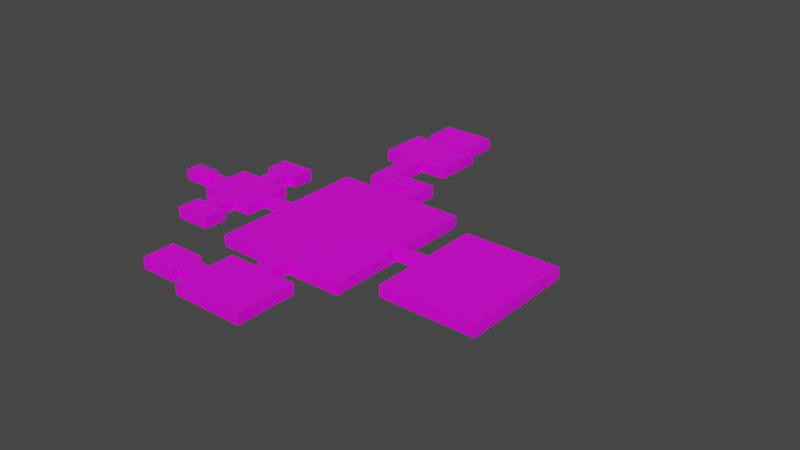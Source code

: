 # Source: map_1.blend  (saved by Blender 3.1.7; exported with 4.5.12 LTS)
import bpy
from mathutils import Matrix  # noqa: F401  (used for matrix-valued properties, if any)

bpy.ops.wm.read_factory_settings(use_empty=True)
scene = bpy.context.scene
scene.name = 'Scene'

# ---- collections
col_map = bpy.data.collections.new('map'); scene.collection.children.link(col_map)
col_collection_2 = bpy.data.collections.new('Collection 2'); scene.collection.children.link(col_collection_2)

# ---- images (referenced by path relative to the original .blend; pixels are not part of the script)
import os
ASSET_DIR = os.environ.get("B2B_ASSET_DIR", "")  # directory of the original .blend (textures are referenced by path, not embedded)
HERE = os.path.dirname(os.path.abspath(__file__))  # packed textures are extracted next to this script under _unpacked/

def load_image(name, relpath, width, height, colorspace="sRGB"):
    """Load a texture the original file referenced (path relative to the .blend, or extracted next to this script)."""
    p = next((c for c in (os.path.join(HERE, relpath), os.path.join(ASSET_DIR, relpath)) if relpath and os.path.exists(c)), "")
    if p:
        img = bpy.data.images.load(p, check_existing=True)
        img.name = name
    else:  # same state as the original file: an image datablock whose file is absent (Cycles renders it pink)
        img = bpy.data.images.new(name, width, height)
        img.source = "FILE"
        img.filepath = "//" + (relpath or name)
    img.colorspace_settings.name = colorspace
    return img
img_textures_murs_sol_png = load_image('textures_murs-sol.png', 'textures_murs-sol.png', 1024, 1024, 'sRGB')

# ---- materials (node trees are filled in below, after node groups)
mat_material = bpy.data.materials.new('Material')
mat_material.alpha_threshold = 0.0
mat_material.use_transparent_shadow = False
mat_material.line_color = (0.0, 0.0, 0.0, 1.0)

# ---- material node trees
mat_material.use_nodes = True; mat_material.node_tree.nodes.clear()
_N = mat_material.node_tree.nodes; _L = mat_material.node_tree.links
n0 = _N.new('ShaderNodeOutputMaterial'); n0.name = 'Material Output'; n0.location = (300, 300)
n1 = _N.new('ShaderNodeBsdfPrincipled'); n1.name = 'Principled BSDF'; n1.location = (10, 300)
n1.distribution = 'GGX'
n1.subsurface_method = 'RANDOM_WALK_SKIN'
n1.inputs[2].default_value = 0.4
n1.inputs[3].default_value = 1.45
n1.inputs[27].default_value = (0.0, 0.0, 0.0, 1.0)
n1.inputs[28].default_value = 1.0
n2 = _N.new('ShaderNodeTexImage'); n2.name = 'Image Texture'; n2.location = (-364, 118)
n2.image = img_textures_murs_sol_png
_L.new(n1.outputs[0], n0.inputs[0])
_L.new(n2.outputs[0], n1.inputs[0])
n0.is_active_output = True

# ---- world
world_world = bpy.data.worlds.new('World'); scene.world = world_world
world_world.use_nodes = True; world_world.node_tree.nodes.clear()
_N = world_world.node_tree.nodes; _L = world_world.node_tree.links
n0 = _N.new('ShaderNodeOutputWorld'); n0.name = 'World Output'; n0.location = (300, 300)
n1 = _N.new('ShaderNodeBackground'); n1.name = 'Background'; n1.location = (10, 300)
n1.inputs[0].default_value = (0.05088, 0.05088, 0.05088, 1.0)
_L.new(n1.outputs[0], n0.inputs[0])
n0.is_active_output = True
world_world.color = (0.05088, 0.05088, 0.05088)
world_world.use_sun_shadow = False
world_world.sun_shadow_jitter_overblur = 0.0

# ---- meshes
me_cube = bpy.data.meshes.new('Cube')
me_cube.from_pydata([(-25.03, 1.0, 1.354), (-25.03, -1.0, 1.354), (-27.68, 1.0, 1.354), (-27.68, 1.0, -1.354), (-27.68, -1.0, 1.354), (-27.68, -1.0, -1.354), (-27.68, -2.0, -1.354), (-27.68, -2.0, 1.354), (-25.03, -2.0, 1.354), (-25.03, -2.0, -1.354), (-25.03, 2.0, -1.354), (-27.68, 2.0, -1.354), (-25.03, 2.0, 1.354), (-27.68, 2.0, 1.354), (-8.453, 1.0, 1.354), (-8.453, 1.0, -1.354), (-8.453, -1.0, 1.354), (-8.453, -1.0, -1.354), (-8.453, -2.0, 1.354), (-8.453, -2.0, -1.354), (-8.453, 2.0, 1.354), (-8.453, 2.0, -1.354), (5.857, 1.0, 1.354), (5.857, 1.0, -1.354), (5.857, -1.0, 1.354), (5.857, -1.0, -1.354), (8.505, 1.0, 1.354), (8.505, 1.0, -1.354), (8.505, -1.0, 1.354), (8.505, -1.0, -1.354), (5.857, -6.0, 1.354), (5.857, -6.0, -1.354), (8.505, -6.0, 1.354), (8.505, -6.0, -1.354), (5.857, 6.0, 1.354), (5.857, 6.0, -1.354), (8.505, 6.0, 1.354), (8.505, 6.0, -1.354), (48.23, 1.0, 1.354), (48.23, 1.0, -1.354), (48.23, -1.0, 1.354), (48.23, -1.0, -1.354), (48.23, -6.0, 1.354), (48.23, -6.0, -1.354), (48.23, 6.0, 1.354), (48.23, 6.0, -1.354), (69.08, 1.0, 1.354), (69.08, 1.0, -1.354), (69.08, -1.0, 1.354), (69.08, -1.0, -1.354), (34.99, 6.0, -1.354), (21.75, 6.0, -1.354), (21.75, 1.0, -1.354), (34.99, 1.0, -1.354), (21.75, -6.0, 1.354), (34.99, -6.0, 1.354), (34.99, -6.0, -1.354), (21.75, -6.0, -1.354), (34.99, -1.0, -1.354), (21.75, -1.0, -1.354), (21.75, 6.0, 1.354), (34.99, 6.0, 1.354), (34.99, 1.0, 1.354), (21.75, 1.0, 1.354), (21.75, -1.0, 1.354), (34.99, -1.0, 1.354), (21.75, -11.0, 1.354), (34.99, -11.0, 1.354), (34.99, -11.0, -1.354), (21.75, -11.0, -1.354), (21.75, -11.67, 1.354), (34.99, -11.67, 1.354), (34.99, -11.67, -1.354), (21.75, -11.67, -1.354), (15.13, -11.0, 1.354), (15.13, -11.0, -1.354), (15.13, -11.67, 1.354), (15.13, -11.67, -1.354), (41.61, -11.0, 1.354), (41.61, -11.0, -1.354), (41.61, -11.67, 1.354), (41.61, -11.67, -1.354), (21.75, -16.67, 1.354), (34.99, -16.67, 1.354), (34.99, -16.67, -1.354), (21.75, -16.67, -1.354), (15.13, -16.67, 1.354), (15.13, -16.67, -1.354), (41.61, -16.67, 1.354), (41.61, -16.67, -1.354), (34.99, 11.0, -1.354), (21.75, 11.0, -1.354), (21.75, 11.0, 1.354), (34.99, 11.0, 1.354), (34.99, 11.67, -1.354), (21.75, 11.67, -1.354), (21.75, 11.67, 1.354), (34.99, 11.67, 1.354), (41.61, 11.0, -1.354), (41.61, 11.0, 1.354), (41.61, 11.67, -1.354), (41.61, 11.67, 1.354), (15.13, 11.0, -1.354), (15.13, 11.0, 1.354), (15.13, 11.67, -1.354), (15.13, 11.67, 1.354), (34.99, 16.67, -1.354), (21.75, 16.67, -1.354), (21.75, 16.67, 1.354), (34.99, 16.67, 1.354), (41.61, 16.67, -1.354), (41.61, 16.67, 1.354), (15.13, 16.67, -1.354), (15.13, 16.67, 1.354), (71.73, 1.0, 1.354), (71.73, 1.0, -1.354), (71.73, -1.0, 1.354), (71.73, -1.0, -1.354), (69.08, -19.33, 1.354), (69.08, -19.33, -1.354), (71.73, -19.33, 1.354), (71.73, -19.33, -1.354), (69.08, 19.33, 1.354), (69.08, 19.33, -1.354), (71.73, 19.33, 1.354), (71.73, 19.33, -1.354), (166.3, 1.0, 1.354), (166.3, 1.0, -1.354), (166.3, -1.0, 1.354), (166.3, -1.0, -1.354), (166.3, -19.33, 1.354), (166.3, -19.33, -1.354), (166.3, 19.33, 1.354), (166.3, 19.33, -1.354), (186.2, 1.0, 1.354), (186.2, 1.0, -1.354), (186.2, -1.0, 1.354), (186.2, -1.0, -1.354), (152.8, 19.33, 1.354), (139.3, 19.33, 1.354), (125.8, 19.33, 1.354), (112.3, 19.33, 1.354), (98.75, 19.33, 1.354), (85.24, 19.33, 1.354), (85.24, 19.33, -1.354), (98.75, 19.33, -1.354), (112.3, 19.33, -1.354), (125.8, 19.33, -1.354), (139.3, 19.33, -1.354), (152.8, 19.33, -1.354), (85.24, -1.0, 1.354), (98.75, -1.0, 1.354), (112.3, -1.0, 1.354), (125.8, -1.0, 1.354), (139.3, -1.0, 1.354), (152.8, -1.0, 1.354), (152.8, -19.33, 1.354), (139.3, -19.33, 1.354), (125.8, -19.33, 1.354), (112.3, -19.33, 1.354), (98.75, -19.33, 1.354), (85.24, -19.33, 1.354), (85.24, 1.0, 1.354), (98.75, 1.0, 1.354), (112.3, 1.0, 1.354), (125.8, 1.0, 1.354), (139.3, 1.0, 1.354), (152.8, 1.0, 1.354), (85.24, 1.0, -1.354), (98.75, 1.0, -1.354), (112.3, 1.0, -1.354), (125.8, 1.0, -1.354), (139.3, 1.0, -1.354), (152.8, 1.0, -1.354), (152.8, -19.33, -1.354), (139.3, -19.33, -1.354), (125.8, -19.33, -1.354), (112.3, -19.33, -1.354), (98.75, -19.33, -1.354), (85.24, -19.33, -1.354), (85.24, -1.0, -1.354), (98.75, -1.0, -1.354), (112.3, -1.0, -1.354), (125.8, -1.0, -1.354), (139.3, -1.0, -1.354), (152.8, -1.0, -1.354), (125.8, -24.33, 1.354), (112.3, -24.33, 1.354), (125.8, -24.33, -1.354), (112.3, -24.33, -1.354), (125.8, -26.0, 1.354), (112.3, -26.0, 1.354), (125.8, -26.0, -1.354), (112.3, -26.0, -1.354), (92.4, -24.33, 1.354), (92.4, -24.33, -1.354), (92.4, -26.0, 1.354), (92.4, -26.0, -1.354), (145.6, -24.33, 1.354), (145.6, -24.33, -1.354), (145.6, -26.0, 1.354), (145.6, -26.0, -1.354), (125.8, -39.33, 1.354), (112.3, -39.33, 1.354), (125.8, -39.33, -1.354), (112.3, -39.33, -1.354), (92.4, -39.33, 1.354), (92.4, -39.33, -1.354), (145.6, -39.33, 1.354), (145.6, -39.33, -1.354), (112.3, -34.89, -1.354), (112.3, -30.44, -1.354), (92.4, -30.44, -1.354), (92.4, -34.89, -1.354), (125.8, -30.44, -1.354), (125.8, -34.89, -1.354), (145.6, -34.89, -1.354), (145.6, -30.44, -1.354), (145.6, -34.89, 1.354), (145.6, -30.44, 1.354), (112.3, -30.44, 1.354), (112.3, -34.89, 1.354), (92.4, -34.89, 1.354), (92.4, -30.44, 1.354), (125.8, -34.89, 1.354), (125.8, -30.44, 1.354), (79.16, -30.44, -1.354), (79.16, -34.89, -1.354), (79.16, -34.89, 1.354), (79.16, -30.44, 1.354), (72.54, -30.44, -1.354), (72.54, -34.89, -1.354), (72.54, -34.89, 1.354), (72.54, -30.44, 1.354), (79.16, -36.56, 1.354), (79.16, -36.56, -1.354), (72.54, -36.56, 1.354), (72.54, -36.56, -1.354), (79.16, -28.78, 1.354), (79.16, -28.78, -1.354), (72.54, -28.78, 1.354), (72.54, -28.78, -1.354), (52.67, -30.44, -1.354), (52.67, -34.89, -1.354), (52.67, -34.89, 1.354), (52.67, -30.44, 1.354), (52.67, -36.56, 1.354), (52.67, -36.56, -1.354), (52.67, -28.78, 1.354), (52.67, -28.78, -1.354), (192.8, 1.0, 1.354), (192.8, 1.0, -1.354), (192.8, -1.0, 1.354), (192.8, -1.0, -1.354), (186.2, -14.33, 1.354), (186.2, -14.33, -1.354), (192.8, -14.33, 1.354), (192.8, -14.33, -1.354), (186.2, 14.33, 1.354), (186.2, 14.33, -1.354), (192.8, 14.33, 1.354), (192.8, 14.33, -1.354), (256.1, 1.0, 1.354), (256.1, 1.0, -1.354), (256.1, -1.0, 1.354), (256.1, -1.0, -1.354), (256.1, -14.33, 1.354), (256.1, -14.33, -1.354), (256.1, 14.33, 1.354), (256.1, 14.33, -1.354), (125.8, 23.56, 1.354), (112.3, 23.56, 1.354), (112.3, 23.56, -1.354), (125.8, 23.56, -1.354), (125.8, 28.26, 1.354), (112.3, 28.26, 1.354), (112.3, 28.26, -1.354), (125.8, 28.26, -1.354), (93.64, 23.56, -1.354), (93.64, 23.56, 1.354), (93.64, 28.26, -1.354), (93.64, 28.26, 1.354), (80.66, 23.56, -1.354), (80.66, 23.56, 1.354), (80.66, 28.26, -1.354), (80.66, 28.26, 1.354), (93.64, 37.54, -1.354), (93.64, 37.54, 1.354), (80.66, 37.54, -1.354), (80.66, 37.54, 1.354), (93.64, 39.2, -1.354), (93.64, 39.2, 1.354), (80.66, 39.2, -1.354), (80.66, 39.2, 1.354), (113.5, 37.54, -1.354), (113.5, 37.54, 1.354), (113.5, 39.2, -1.354), (113.5, 39.2, 1.354), (60.8, 37.54, -1.354), (60.8, 37.54, 1.354), (60.8, 39.2, -1.354), (60.8, 39.2, 1.354), (93.64, 49.37, -1.354), (93.64, 49.37, 1.354), (80.66, 49.37, -1.354), (80.66, 49.37, 1.354), (113.5, 49.37, -1.354), (113.5, 49.37, 1.354), (60.8, 49.37, -1.354), (60.8, 49.37, 1.354), (93.64, 51.61, -1.354), (93.64, 51.61, 1.354), (80.66, 51.61, -1.354), (80.66, 51.61, 1.354), (93.64, 53.28, -1.354), (93.64, 53.28, 1.354), (80.66, 53.28, -1.354), (80.66, 53.28, 1.354), (106.9, 51.61, -1.354), (106.9, 51.61, 1.354), (106.9, 53.28, -1.354), (106.9, 53.28, 1.354), (67.42, 51.61, -1.354), (67.42, 51.61, 1.354), (67.42, 53.28, -1.354), (67.42, 53.28, 1.354), (93.64, 59.57, -1.354), (93.64, 59.57, 1.354), (80.66, 59.57, -1.354), (80.66, 59.57, 1.354), (106.9, 59.57, -1.354), (106.9, 59.57, 1.354), (67.42, 59.57, -1.354), (67.42, 59.57, 1.354), (307.8, -0.3333, -1.343), (307.8, -0.3333, -0.6759), (307.8, 0.3333, -1.343), (307.8, 0.3333, -0.6759), (309.8, -0.3333, -1.343), (309.8, -0.3333, -0.6759), (309.8, 0.3333, -1.343), (309.8, 0.3333, -0.6759), (-25.03, 1.0, -1.354), (-25.03, -1.0, -1.354), (-27.68, 1.0, -1.354), (-27.68, -1.0, -1.354), (-27.68, -2.0, -1.354), (-25.03, -2.0, -1.354), (-25.03, 2.0, -1.354), (-27.68, 2.0, -1.354), (-8.453, 1.0, -1.354), (-8.453, -1.0, -1.354), (-8.453, -2.0, -1.354), (-8.453, 2.0, -1.354)], [], [(0, 1, 4, 2), (5, 4, 7, 6), (5, 3, 2, 4), (0, 12, 20, 14), (2, 3, 11, 13), (9, 6, 7, 8), (4, 1, 8, 7), (11, 10, 12, 13), (0, 2, 13, 12), (1, 0, 14, 16), (16, 14, 22, 24), (16, 17, 19, 18), (15, 14, 20, 21), (12, 10, 21, 20), (8, 1, 16, 18), (9, 8, 18, 19), (24, 22, 26, 28), (14, 15, 23, 22), (15, 17, 25, 23), (17, 16, 24, 25), (58, 56, 43, 41), (23, 27, 37, 35), (23, 25, 29, 27), (24, 28, 32, 30), (31, 30, 32, 33), (56, 55, 42, 43), (25, 24, 30, 31), (29, 25, 31, 33), (34, 35, 37, 36), (26, 22, 34, 36), (50, 53, 39, 45), (22, 23, 35, 34), (39, 41, 49, 47), (40, 41, 43, 42), (39, 38, 44, 45), (53, 58, 41, 39), (62, 61, 44, 38), (55, 65, 40, 42), (61, 50, 45, 44), (65, 62, 38, 40), (48, 46, 114, 116), (41, 40, 48, 49), (40, 38, 46, 48), (38, 39, 47, 46), (28, 26, 63, 64), (64, 63, 62, 65), (36, 37, 51, 60), (60, 51, 91, 92), (32, 28, 64, 54), (54, 64, 65, 55), (26, 36, 60, 63), (63, 60, 61, 62), (27, 29, 59, 52), (52, 59, 58, 53), (37, 27, 52, 51), (51, 52, 53, 50), (33, 32, 54, 57), (56, 57, 69, 68), (29, 33, 57, 59), (59, 57, 56, 58), (66, 67, 71, 70), (55, 56, 68, 67), (54, 55, 67, 66), (57, 54, 66, 69), (81, 72, 84, 89), (67, 68, 79, 78), (68, 69, 73, 72), (76, 70, 82, 86), (75, 74, 76, 77), (73, 69, 75, 77), (69, 66, 74, 75), (66, 70, 76, 74), (78, 79, 81, 80), (68, 72, 81, 79), (71, 67, 78, 80), (80, 81, 89, 88), (85, 82, 83, 84), (82, 85, 87, 86), (84, 83, 88, 89), (70, 71, 83, 82), (77, 76, 86, 87), (71, 80, 88, 83), (72, 73, 85, 84), (73, 77, 87, 85), (92, 91, 102, 103), (51, 50, 90, 91), (50, 61, 93, 90), (61, 60, 92, 93), (95, 94, 106, 107), (91, 90, 94, 95), (96, 105, 113, 108), (93, 92, 96, 97), (98, 99, 101, 100), (90, 93, 99, 98), (94, 90, 98, 100), (93, 97, 101, 99), (103, 102, 104, 105), (96, 92, 103, 105), (91, 95, 104, 102), (101, 97, 109, 111), (108, 107, 106, 109), (109, 106, 110, 111), (107, 108, 113, 112), (100, 101, 111, 110), (104, 95, 107, 112), (97, 96, 108, 109), (94, 100, 110, 106), (105, 104, 112, 113), (155, 167, 126, 128), (47, 115, 125, 123), (47, 49, 117, 115), (156, 155, 128, 130), (119, 118, 120, 121), (49, 48, 118, 119), (117, 49, 119, 121), (48, 116, 120, 118), (122, 123, 125, 124), (114, 46, 122, 124), (138, 149, 133, 132), (46, 47, 123, 122), (127, 129, 137, 135), (128, 129, 131, 130), (127, 126, 132, 133), (149, 173, 127, 133), (174, 156, 130, 131), (173, 185, 129, 127), (167, 138, 132, 126), (185, 174, 131, 129), (135, 137, 253, 251), (129, 128, 136, 137), (128, 126, 134, 136), (126, 127, 135, 134), (117, 121, 179, 180), (180, 179, 178, 181), (181, 178, 177, 182), (182, 177, 176, 183), (183, 176, 175, 184), (184, 175, 174, 185), (114, 124, 143, 162), (162, 143, 142, 163), (163, 142, 141, 164), (164, 141, 140, 165), (165, 140, 139, 166), (166, 139, 138, 167), (115, 117, 180, 168), (168, 180, 181, 169), (169, 181, 182, 170), (170, 182, 183, 171), (171, 183, 184, 172), (172, 184, 185, 173), (121, 120, 161, 179), (179, 161, 160, 178), (178, 160, 159, 177), (158, 176, 188, 186), (176, 158, 157, 175), (175, 157, 156, 174), (125, 115, 168, 144), (144, 168, 169, 145), (145, 169, 170, 146), (146, 170, 171, 147), (147, 171, 172, 148), (148, 172, 173, 149), (124, 125, 144, 143), (143, 144, 145, 142), (142, 145, 146, 141), (146, 147, 273, 272), (140, 147, 148, 139), (139, 148, 149, 138), (120, 116, 150, 161), (161, 150, 151, 160), (160, 151, 152, 159), (159, 152, 153, 158), (158, 153, 154, 157), (157, 154, 155, 156), (116, 114, 162, 150), (150, 162, 163, 151), (151, 163, 164, 152), (152, 164, 165, 153), (153, 165, 166, 154), (154, 166, 167, 155), (189, 187, 194, 195), (159, 158, 186, 187), (176, 177, 189, 188), (177, 159, 187, 189), (215, 210, 205, 204), (187, 186, 190, 191), (186, 188, 199, 198), (188, 189, 193, 192), (195, 194, 196, 197), (193, 189, 195, 197), (187, 191, 196, 194), (216, 215, 204, 209), (198, 199, 201, 200), (190, 186, 198, 200), (188, 192, 201, 199), (210, 213, 207, 205), (205, 203, 202, 204), (203, 205, 207, 206), (204, 202, 208, 209), (218, 216, 209, 208), (222, 221, 203, 206), (224, 218, 208, 202), (221, 224, 202, 203), (213, 222, 206, 207), (197, 196, 223, 212), (212, 223, 229, 226), (191, 190, 225, 220), (220, 225, 224, 221), (190, 200, 219, 225), (225, 219, 218, 224), (196, 191, 220, 223), (223, 220, 221, 222), (200, 201, 217, 219), (219, 217, 216, 218), (193, 197, 212, 211), (211, 212, 213, 210), (201, 192, 214, 217), (217, 214, 215, 216), (192, 193, 211, 214), (214, 211, 210, 215), (227, 226, 230, 231), (213, 212, 226, 227), (222, 213, 227, 228), (223, 222, 228, 229), (240, 233, 245, 248), (228, 227, 235, 234), (229, 228, 232, 233), (230, 226, 239, 241), (234, 235, 237, 236), (232, 228, 234, 236), (227, 231, 237, 235), (237, 231, 243, 247), (239, 238, 240, 241), (241, 240, 248, 249), (229, 233, 240, 238), (226, 229, 238, 239), (242, 245, 244, 243), (243, 244, 246, 247), (245, 242, 249, 248), (231, 230, 242, 243), (236, 237, 247, 246), (232, 236, 246, 244), (233, 232, 244, 245), (230, 241, 249, 242), (256, 252, 264, 266), (136, 252, 256, 254), (136, 134, 250, 252), (135, 251, 261, 259), (255, 254, 256, 257), (253, 137, 255, 257), (137, 136, 254, 255), (250, 260, 268, 262), (258, 259, 261, 260), (134, 135, 259, 258), (251, 253, 265, 263), (250, 134, 258, 260), (263, 265, 264, 262), (264, 265, 267, 266), (263, 262, 268, 269), (260, 261, 269, 268), (253, 257, 267, 265), (252, 250, 262, 264), (261, 251, 263, 269), (257, 256, 266, 267), (273, 270, 274, 277), (140, 141, 271, 270), (141, 146, 272, 271), (147, 140, 270, 273), (275, 276, 277, 274), (272, 273, 277, 276), (275, 271, 279, 281), (270, 271, 275, 274), (281, 279, 283, 285), (271, 272, 278, 279), (272, 276, 280, 278), (276, 275, 281, 280), (283, 282, 284, 285), (284, 280, 286, 288), (278, 280, 284, 282), (279, 278, 282, 283), (288, 286, 290, 292), (280, 281, 287, 286), (281, 285, 289, 287), (285, 284, 288, 289), (293, 301, 309, 305), (288, 292, 300, 298), (287, 289, 293, 291), (290, 286, 294, 296), (294, 295, 297, 296), (290, 296, 306, 302), (287, 291, 297, 295), (286, 287, 295, 294), (299, 298, 300, 301), (291, 293, 305, 303), (293, 289, 299, 301), (289, 288, 298, 299), (302, 303, 311, 310), (303, 302, 306, 307), (304, 305, 309, 308), (300, 292, 304, 308), (296, 297, 307, 306), (297, 291, 303, 307), (292, 290, 302, 304), (301, 300, 308, 309), (311, 315, 321, 319), (304, 302, 310, 312), (305, 304, 312, 313), (303, 305, 313, 311), (325, 324, 332, 333), (312, 310, 314, 316), (324, 316, 328, 332), (311, 313, 317, 315), (318, 319, 321, 320), (321, 315, 327, 331), (314, 310, 318, 320), (310, 311, 319, 318), (323, 322, 324, 325), (312, 316, 324, 322), (313, 312, 322, 323), (317, 313, 323, 325), (326, 327, 329, 328), (328, 329, 333, 332), (327, 326, 330, 331), (315, 317, 329, 327), (317, 325, 333, 329), (320, 321, 331, 330), (314, 320, 330, 326), (316, 314, 326, 328), (344, 345, 343, 342), (343, 345, 346, 347), (343, 347, 352, 351), (344, 342, 348, 349), (348, 342, 350, 353), (342, 343, 351, 350)])
_uv = me_cube.uv_layers.new(name='UVMap')
_uv.uv.foreach_set('vector', [0.8363, 0.8407, 0.8363, 0.8398, 0.8355, 0.8398, 0.8355, 0.8407, 0.1647, 0.9238, 0.1398, 0.9238, 0.1398, 0.9145, 0.1647, 0.9145, 0.1647, 0.9238, 0.1647, 0.9422, 0.1398, 0.9422, 0.1398, 0.9238, 0.8363, 0.8407, 0.8363, 0.8407, 0.8363, 0.8407, 0.8363, 0.8407, 0.1398, 0.9422, 0.1647, 0.9422, 0.1647, 0.9514, 0.1398, 0.9514, 0.1885, 0.8276, 0.1885, 0.8521, 0.1635, 0.8521, 0.1635, 0.8276, 0.8355, 0.8398, 0.8363, 0.8398, 0.8363, 0.8398, 0.8355, 0.8398, 0.143, 0.6816, 0.143, 0.706, 0.2132, 0.7015, 0.2132, 0.6771, 0.8363, 0.8407, 0.8355, 0.8407, 0.8355, 0.8407, 0.8363, 0.8407, 0.8363, 0.8398, 0.8363, 0.8407, 0.8363, 0.8407, 0.8363, 0.8398, 0.8363, 0.8398, 0.8363, 0.8407, 0.8363, 0.8407, 0.8363, 0.8398, 0.218, 0.7315, 0.218, 0.7065, 0.2272, 0.7065, 0.2272, 0.7315, 0.2272, 0.7315, 0.2272, 0.7565, 0.218, 0.7565, 0.218, 0.7315, 0.2132, 0.7015, 0.143, 0.706, 0.143, 0.8589, 0.2132, 0.8544, 0.8363, 0.8398, 0.8363, 0.8398, 0.8363, 0.8398, 0.8363, 0.8398, 0.1885, 0.8276, 0.1635, 0.8276, 0.1621, 0.9438, 0.187, 0.9438, 0.8363, 0.8398, 0.8363, 0.8407, 0.8363, 0.8407, 0.8363, 0.8398, 0.1051, 0.7673, 0.1136, 0.7743, 0.1136, 0.9063, 0.1051, 0.8992, 0.5582, 0.8327, 0.5581, 0.8383, 0.5581, 0.8383, 0.5582, 0.8327, 0.1897, 0.9063, 0.1647, 0.9063, 0.1647, 0.7744, 0.1897, 0.7744, 0.5581, 0.8383, 0.5581, 0.8383, 0.5581, 0.8383, 0.5581, 0.8383, 0.5582, 0.8327, 0.5582, 0.8327, 0.5582, 0.8327, 0.5582, 0.8327, 0.5582, 0.8327, 0.5581, 0.8383, 0.5581, 0.8383, 0.5582, 0.8327, 0.8363, 0.8398, 0.8363, 0.8398, 0.8363, 0.8398, 0.8363, 0.8398, 0.1695, 0.7281, 0.1445, 0.7281, 0.143, 0.9727, 0.168, 0.9727, 0.1647, 0.9145, 0.1398, 0.9145, 0.1398, 0.7924, 0.1647, 0.7924, 0.1945, 0.9471, 0.1695, 0.9471, 0.1695, 0.901, 0.1945, 0.901, 0.5581, 0.8383, 0.5581, 0.8383, 0.5581, 0.8383, 0.5581, 0.8383, 0.1445, 0.7281, 0.1695, 0.7281, 0.1695, 0.7525, 0.1445, 0.7525, 0.8363, 0.8407, 0.8363, 0.8407, 0.8363, 0.8407, 0.8363, 0.8407, 0.5582, 0.8327, 0.5582, 0.8327, 0.5582, 0.8327, 0.5582, 0.8327, 0.1897, 0.9032, 0.2147, 0.9032, 0.2147, 0.9493, 0.1897, 0.9493, 0.5582, 0.8327, 0.5581, 0.8383, 0.5581, 0.8383, 0.5582, 0.8327, 0.1945, 0.8634, 0.2194, 0.8634, 0.2194, 0.9095, 0.1945, 0.9095, 0.1445, 0.9433, 0.2147, 0.9388, 0.2147, 0.8927, 0.1445, 0.8972, 0.5582, 0.8327, 0.5581, 0.8383, 0.5581, 0.8383, 0.5582, 0.8327, 0.8363, 0.8407, 0.8363, 0.8407, 0.8363, 0.8407, 0.8363, 0.8407, 0.8363, 0.8398, 0.8363, 0.8398, 0.8363, 0.8398, 0.8363, 0.8398, 0.1539, 0.8039, 0.1789, 0.8039, 0.1789, 0.926, 0.1539, 0.926, 0.8363, 0.8398, 0.8363, 0.8407, 0.8363, 0.8407, 0.8363, 0.8398, 0.8363, 0.8398, 0.8363, 0.8407, 0.8363, 0.8407, 0.8363, 0.8398, 0.1632, 0.8693, 0.1383, 0.8693, 0.1383, 0.6771, 0.1632, 0.6771, 0.8363, 0.8398, 0.8363, 0.8407, 0.8363, 0.8407, 0.8363, 0.8398, 0.1383, 0.8693, 0.1632, 0.8693, 0.1647, 0.7924, 0.1398, 0.7924, 0.8363, 0.8398, 0.8363, 0.8407, 0.8363, 0.8407, 0.8363, 0.8398, 0.8363, 0.8398, 0.8363, 0.8407, 0.8363, 0.8407, 0.8363, 0.8398, 0.1445, 0.7525, 0.1695, 0.7525, 0.1695, 0.8746, 0.1445, 0.8746, 0.1647, 0.9063, 0.1897, 0.9063, 0.1897, 0.9524, 0.1647, 0.9524, 0.8363, 0.8398, 0.8363, 0.8398, 0.8363, 0.8398, 0.8363, 0.8398, 0.8363, 0.8398, 0.8363, 0.8398, 0.8363, 0.8398, 0.8363, 0.8398, 0.8363, 0.8407, 0.8363, 0.8407, 0.8363, 0.8407, 0.8363, 0.8407, 0.8363, 0.8407, 0.8363, 0.8407, 0.8363, 0.8407, 0.8363, 0.8407, 0.5582, 0.8327, 0.5581, 0.8383, 0.5581, 0.8383, 0.5582, 0.8327, 0.5582, 0.8327, 0.5581, 0.8383, 0.5581, 0.8383, 0.5582, 0.8327, 0.5582, 0.8327, 0.5582, 0.8327, 0.5582, 0.8327, 0.5582, 0.8327, 0.5582, 0.8327, 0.5582, 0.8327, 0.5582, 0.8327, 0.5582, 0.8327, 0.168, 0.9727, 0.143, 0.9727, 0.143, 0.8506, 0.168, 0.8506, 0.5581, 0.8383, 0.5581, 0.8383, 0.5581, 0.8383, 0.5581, 0.8383, 0.5581, 0.8383, 0.5581, 0.8383, 0.5581, 0.8383, 0.5581, 0.8383, 0.5581, 0.8383, 0.5581, 0.8383, 0.5581, 0.8383, 0.5581, 0.8383, 0.8363, 0.8398, 0.8363, 0.8398, 0.8363, 0.8398, 0.8363, 0.8398, 0.1433, 0.9156, 0.1148, 0.9088, 0.1148, 0.9549, 0.1433, 0.9617, 0.8363, 0.8398, 0.8363, 0.8398, 0.8363, 0.8398, 0.8363, 0.8398, 0.1051, 0.9462, 0.1337, 0.953, 0.1337, 0.9069, 0.1051, 0.9001, 0.5581, 0.8383, 0.5581, 0.8383, 0.5581, 0.8383, 0.5581, 0.8383, 0.1635, 0.8521, 0.1885, 0.8521, 0.1885, 0.9131, 0.1635, 0.9131, 0.5581, 0.8383, 0.5581, 0.8383, 0.5581, 0.8383, 0.5581, 0.8383, 0.8363, 0.8398, 0.8363, 0.8398, 0.8363, 0.8398, 0.8363, 0.8398, 0.2194, 0.8111, 0.1945, 0.8111, 0.1945, 0.805, 0.2194, 0.805, 0.5581, 0.8383, 0.5581, 0.8383, 0.5581, 0.8383, 0.5581, 0.8383, 0.218, 0.9234, 0.193, 0.9234, 0.193, 0.8624, 0.218, 0.8624, 0.8363, 0.8398, 0.8363, 0.8398, 0.8363, 0.8398, 0.8363, 0.8398, 0.1945, 0.8111, 0.2194, 0.8111, 0.2194, 0.8173, 0.1945, 0.8173, 0.5581, 0.8383, 0.5581, 0.8383, 0.5581, 0.8383, 0.5581, 0.8383, 0.8363, 0.8398, 0.8363, 0.8398, 0.8363, 0.8398, 0.8363, 0.8398, 0.1945, 0.8173, 0.2194, 0.8173, 0.2194, 0.8634, 0.1945, 0.8634, 0.1133, 0.8603, 0.1419, 0.8671, 0.1419, 0.745, 0.1133, 0.7382, 0.1419, 0.8671, 0.1133, 0.8603, 0.1133, 0.9213, 0.1419, 0.9281, 0.1133, 0.7382, 0.1419, 0.745, 0.1419, 0.6839, 0.1133, 0.6771, 0.8363, 0.8398, 0.8363, 0.8398, 0.8363, 0.8398, 0.8363, 0.8398, 0.2194, 0.805, 0.1945, 0.805, 0.1945, 0.7589, 0.2194, 0.7589, 0.8363, 0.8398, 0.8363, 0.8398, 0.8363, 0.8398, 0.8363, 0.8398, 0.5581, 0.8383, 0.5581, 0.8383, 0.5581, 0.8383, 0.5581, 0.8383, 0.5581, 0.8383, 0.5581, 0.8383, 0.5581, 0.8383, 0.5581, 0.8383, 0.1445, 0.8746, 0.1695, 0.8746, 0.1695, 0.9357, 0.1445, 0.9357, 0.5582, 0.8327, 0.5582, 0.8327, 0.5582, 0.8327, 0.5582, 0.8327, 0.1136, 0.9524, 0.1051, 0.9453, 0.1051, 0.8992, 0.1136, 0.9063, 0.8363, 0.8407, 0.8363, 0.8407, 0.8363, 0.8407, 0.8363, 0.8407, 0.5582, 0.8327, 0.5582, 0.8327, 0.5582, 0.8327, 0.5582, 0.8327, 0.5582, 0.8327, 0.5582, 0.8327, 0.5582, 0.8327, 0.5582, 0.8327, 0.8363, 0.8407, 0.8363, 0.8407, 0.8363, 0.8407, 0.8363, 0.8407, 0.8363, 0.8407, 0.8363, 0.8407, 0.8363, 0.8407, 0.8363, 0.8407, 0.2194, 0.7589, 0.1945, 0.7589, 0.1945, 0.7528, 0.2194, 0.7528, 0.1635, 0.9319, 0.1386, 0.9319, 0.1386, 0.8709, 0.1635, 0.8709, 0.5582, 0.8327, 0.5582, 0.8327, 0.5582, 0.8327, 0.5582, 0.8327, 0.8363, 0.8407, 0.8363, 0.8407, 0.8363, 0.8407, 0.8363, 0.8407, 0.193, 0.9234, 0.218, 0.9234, 0.218, 0.9296, 0.193, 0.9296, 0.8363, 0.8407, 0.8363, 0.8407, 0.8363, 0.8407, 0.8363, 0.8407, 0.5582, 0.8327, 0.5582, 0.8327, 0.5582, 0.8327, 0.5582, 0.8327, 0.8363, 0.8407, 0.8363, 0.8407, 0.8363, 0.8407, 0.8363, 0.8407, 0.1133, 0.7382, 0.1383, 0.7382, 0.1383, 0.8603, 0.1133, 0.8603, 0.1133, 0.8603, 0.1383, 0.8603, 0.1383, 0.9213, 0.1133, 0.9213, 0.1383, 0.7382, 0.1133, 0.7382, 0.1133, 0.6771, 0.1383, 0.6771, 0.2194, 0.7528, 0.1945, 0.7528, 0.193, 0.9757, 0.218, 0.9757, 0.5582, 0.8327, 0.5582, 0.8327, 0.5582, 0.8327, 0.5582, 0.8327, 0.8363, 0.8407, 0.8363, 0.8407, 0.8363, 0.8407, 0.8363, 0.8407, 0.5582, 0.8327, 0.5582, 0.8327, 0.5582, 0.8327, 0.5582, 0.8327, 0.193, 0.9296, 0.218, 0.9296, 0.218, 0.9757, 0.193, 0.9757, 0.8363, 0.8398, 0.8363, 0.8407, 0.8363, 0.8407, 0.8363, 0.8398, 0.5582, 0.8327, 0.5582, 0.8327, 0.5582, 0.8327, 0.5582, 0.8327, 0.5582, 0.8327, 0.5581, 0.8383, 0.5581, 0.8383, 0.5582, 0.8327, 0.8363, 0.8398, 0.8363, 0.8398, 0.8363, 0.8398, 0.8363, 0.8398, 0.2038, 0.8039, 0.1789, 0.8039, 0.1789, 0.7795, 0.2038, 0.7795, 0.1121, 0.9758, 0.1371, 0.9758, 0.1386, 0.8758, 0.1136, 0.8758, 0.5581, 0.8383, 0.5581, 0.8383, 0.5581, 0.8383, 0.5581, 0.8383, 0.8363, 0.8398, 0.8363, 0.8398, 0.8363, 0.8398, 0.8363, 0.8398, 0.1789, 0.8039, 0.1539, 0.8039, 0.1539, 0.7795, 0.1789, 0.7795, 0.8363, 0.8407, 0.8363, 0.8407, 0.8363, 0.8407, 0.8363, 0.8407, 0.2024, 0.9239, 0.1322, 0.9284, 0.1337, 0.784, 0.2038, 0.7795, 0.1445, 0.7589, 0.2147, 0.7544, 0.2132, 0.8544, 0.143, 0.8589, 0.5582, 0.8327, 0.5581, 0.8383, 0.5581, 0.8383, 0.5582, 0.8327, 0.168, 0.8506, 0.143, 0.8506, 0.143, 0.6816, 0.168, 0.6816, 0.1371, 0.9709, 0.1621, 0.9709, 0.1635, 0.8709, 0.1386, 0.8709, 0.5582, 0.8327, 0.5582, 0.8327, 0.5582, 0.8327, 0.5582, 0.8327, 0.1037, 0.797, 0.1322, 0.8038, 0.1322, 0.6792, 0.1037, 0.6724, 0.5582, 0.8327, 0.5581, 0.8383, 0.5581, 0.8383, 0.5582, 0.8327, 0.8363, 0.8407, 0.8363, 0.8407, 0.8363, 0.8407, 0.8363, 0.8407, 0.5581, 0.8383, 0.5581, 0.8383, 0.5581, 0.8383, 0.5581, 0.8383, 0.5582, 0.8327, 0.5581, 0.8383, 0.5581, 0.8383, 0.5582, 0.8327, 0.1882, 0.8603, 0.1632, 0.8603, 0.1632, 0.6771, 0.1882, 0.6771, 0.8363, 0.8398, 0.8363, 0.8407, 0.8363, 0.8407, 0.8363, 0.8398, 0.1632, 0.8603, 0.1882, 0.8603, 0.1897, 0.7744, 0.1647, 0.7744, 0.5581, 0.8383, 0.5581, 0.8383, 0.5581, 0.8383, 0.5581, 0.8383, 0.5581, 0.8383, 0.5581, 0.8383, 0.5581, 0.8383, 0.5581, 0.8383, 0.5581, 0.8383, 0.5581, 0.8383, 0.5581, 0.8383, 0.5581, 0.8383, 0.5581, 0.8383, 0.5581, 0.8383, 0.5581, 0.8383, 0.5581, 0.8383, 0.5581, 0.8383, 0.5581, 0.8383, 0.5581, 0.8383, 0.5581, 0.8383, 0.5581, 0.8383, 0.5581, 0.8383, 0.5581, 0.8383, 0.5581, 0.8383, 0.8363, 0.8407, 0.8363, 0.8407, 0.8363, 0.8407, 0.8363, 0.8407, 0.8363, 0.8407, 0.8363, 0.8407, 0.8363, 0.8407, 0.8363, 0.8407, 0.8363, 0.8407, 0.8363, 0.8407, 0.8363, 0.8407, 0.8363, 0.8407, 0.8363, 0.8407, 0.8363, 0.8407, 0.8363, 0.8407, 0.8363, 0.8407, 0.8363, 0.8407, 0.8363, 0.8407, 0.8363, 0.8407, 0.8363, 0.8407, 0.8363, 0.8407, 0.8363, 0.8407, 0.8363, 0.8407, 0.8363, 0.8407, 0.5582, 0.8327, 0.5581, 0.8383, 0.5581, 0.8383, 0.5582, 0.8327, 0.5582, 0.8327, 0.5581, 0.8383, 0.5581, 0.8383, 0.5582, 0.8327, 0.5582, 0.8327, 0.5581, 0.8383, 0.5581, 0.8383, 0.5582, 0.8327, 0.5582, 0.8327, 0.5581, 0.8383, 0.5581, 0.8383, 0.5582, 0.8327, 0.5582, 0.8327, 0.5581, 0.8383, 0.5581, 0.8383, 0.5582, 0.8327, 0.5582, 0.8327, 0.5581, 0.8383, 0.5581, 0.8383, 0.5582, 0.8327, 0.2038, 0.7795, 0.1789, 0.7795, 0.1774, 0.9239, 0.2024, 0.9239, 0.2024, 0.9239, 0.1774, 0.9239, 0.1774, 0.7994, 0.2024, 0.7994, 0.2024, 0.7994, 0.1774, 0.7994, 0.1774, 0.6748, 0.2024, 0.6748, 0.1945, 0.9095, 0.2194, 0.9095, 0.2194, 0.9556, 0.1945, 0.9556, 0.1051, 0.7772, 0.1337, 0.784, 0.1322, 0.9284, 0.1037, 0.9216, 0.1037, 0.9216, 0.1322, 0.9284, 0.1322, 0.8038, 0.1037, 0.797, 0.5582, 0.8327, 0.5582, 0.8327, 0.5582, 0.8327, 0.5582, 0.8327, 0.5582, 0.8327, 0.5582, 0.8327, 0.5582, 0.8327, 0.5582, 0.8327, 0.5582, 0.8327, 0.5582, 0.8327, 0.5582, 0.8327, 0.5582, 0.8327, 0.5582, 0.8327, 0.5582, 0.8327, 0.5582, 0.8327, 0.5582, 0.8327, 0.5582, 0.8327, 0.5582, 0.8327, 0.5582, 0.8327, 0.5582, 0.8327, 0.5582, 0.8327, 0.5582, 0.8327, 0.5582, 0.8327, 0.5582, 0.8327, 0.1789, 0.7795, 0.1539, 0.7795, 0.1524, 0.9239, 0.1774, 0.9239, 0.1774, 0.9239, 0.1524, 0.9239, 0.1524, 0.7994, 0.1774, 0.7994, 0.1774, 0.7994, 0.1524, 0.7994, 0.1524, 0.6748, 0.1774, 0.6748, 0.5582, 0.8327, 0.5582, 0.8327, 0.5582, 0.8327, 0.5582, 0.8327, 0.2024, 0.6748, 0.1322, 0.6792, 0.1322, 0.8038, 0.2024, 0.7994, 0.2024, 0.7994, 0.1322, 0.8038, 0.1322, 0.9284, 0.2024, 0.9239, 0.8363, 0.8398, 0.8363, 0.8398, 0.8363, 0.8398, 0.8363, 0.8398, 0.8363, 0.8398, 0.8363, 0.8398, 0.8363, 0.8398, 0.8363, 0.8398, 0.8363, 0.8398, 0.8363, 0.8398, 0.8363, 0.8398, 0.8363, 0.8398, 0.8363, 0.8398, 0.8363, 0.8398, 0.8363, 0.8398, 0.8363, 0.8398, 0.8363, 0.8398, 0.8363, 0.8398, 0.8363, 0.8398, 0.8363, 0.8398, 0.8363, 0.8398, 0.8363, 0.8398, 0.8363, 0.8398, 0.8363, 0.8398, 0.8363, 0.8398, 0.8363, 0.8407, 0.8363, 0.8407, 0.8363, 0.8398, 0.8363, 0.8398, 0.8363, 0.8407, 0.8363, 0.8407, 0.8363, 0.8398, 0.8363, 0.8398, 0.8363, 0.8407, 0.8363, 0.8407, 0.8363, 0.8398, 0.8363, 0.8398, 0.8363, 0.8407, 0.8363, 0.8407, 0.8363, 0.8398, 0.8363, 0.8398, 0.8363, 0.8407, 0.8363, 0.8407, 0.8363, 0.8398, 0.8363, 0.8398, 0.8363, 0.8407, 0.8363, 0.8407, 0.8363, 0.8398, 0.1148, 0.8355, 0.1433, 0.8423, 0.1419, 0.9281, 0.1133, 0.9213, 0.8363, 0.8398, 0.8363, 0.8398, 0.8363, 0.8398, 0.8363, 0.8398, 0.5581, 0.8383, 0.5581, 0.8383, 0.5581, 0.8383, 0.5581, 0.8383, 0.1337, 0.953, 0.2038, 0.9486, 0.2038, 0.9025, 0.1337, 0.9069, 0.5581, 0.8383, 0.5581, 0.8383, 0.5581, 0.8383, 0.5581, 0.8383, 0.8363, 0.8398, 0.8363, 0.8398, 0.8363, 0.8398, 0.8363, 0.8398, 0.1133, 0.9213, 0.1383, 0.9213, 0.1398, 0.8355, 0.1148, 0.8355, 0.5581, 0.8383, 0.5581, 0.8383, 0.5581, 0.8383, 0.5581, 0.8383, 0.1386, 0.9322, 0.1136, 0.9322, 0.1136, 0.9168, 0.1386, 0.9168, 0.5581, 0.8383, 0.5581, 0.8383, 0.5581, 0.8383, 0.5581, 0.8383, 0.8363, 0.8398, 0.8363, 0.8398, 0.8363, 0.8398, 0.8363, 0.8398, 0.5581, 0.8383, 0.5581, 0.8383, 0.5581, 0.8383, 0.5581, 0.8383, 0.1445, 0.8972, 0.2147, 0.8927, 0.2147, 0.8774, 0.1445, 0.8818, 0.8363, 0.8398, 0.8363, 0.8398, 0.8363, 0.8398, 0.8363, 0.8398, 0.5581, 0.8383, 0.5581, 0.8383, 0.5581, 0.8383, 0.5581, 0.8383, 0.5581, 0.8383, 0.5581, 0.8383, 0.5581, 0.8383, 0.5581, 0.8383, 0.1502, 0.9046, 0.1643, 0.94, 0.1643, 0.94, 0.1502, 0.9046, 0.1643, 0.94, 0.1502, 0.9046, 0.1502, 0.9046, 0.1643, 0.94, 0.1502, 0.9046, 0.1643, 0.94, 0.1643, 0.94, 0.1502, 0.9046, 0.1445, 0.7999, 0.2147, 0.7954, 0.2147, 0.7544, 0.1445, 0.7589, 0.8363, 0.8398, 0.8363, 0.8398, 0.8363, 0.8398, 0.8363, 0.8398, 0.8363, 0.8398, 0.8363, 0.8398, 0.8363, 0.8398, 0.8363, 0.8398, 0.8363, 0.8398, 0.8363, 0.8398, 0.8363, 0.8398, 0.8363, 0.8398, 0.1148, 0.9088, 0.1398, 0.9088, 0.1398, 0.9498, 0.1148, 0.9498, 0.1386, 0.9168, 0.1136, 0.9168, 0.1136, 0.8758, 0.1386, 0.8758, 0.1945, 0.901, 0.1695, 0.901, 0.1695, 0.7789, 0.1945, 0.7789, 0.8363, 0.8398, 0.8363, 0.8398, 0.8363, 0.8398, 0.8363, 0.8398, 0.8363, 0.8398, 0.8363, 0.8398, 0.8363, 0.8398, 0.8363, 0.8398, 0.8363, 0.8398, 0.8363, 0.8398, 0.8363, 0.8398, 0.8363, 0.8398, 0.8363, 0.8398, 0.8363, 0.8398, 0.8363, 0.8398, 0.8363, 0.8398, 0.8363, 0.8398, 0.8363, 0.8398, 0.8363, 0.8398, 0.8363, 0.8398, 0.8363, 0.8398, 0.8363, 0.8398, 0.8363, 0.8398, 0.8363, 0.8398, 0.1445, 0.8818, 0.2147, 0.8774, 0.2147, 0.8364, 0.1445, 0.8408, 0.1445, 0.8408, 0.2147, 0.8364, 0.2147, 0.7954, 0.1445, 0.7999, 0.5581, 0.8383, 0.5581, 0.8383, 0.5581, 0.8383, 0.5581, 0.8383, 0.5581, 0.8383, 0.5581, 0.8383, 0.5581, 0.8383, 0.5581, 0.8383, 0.5581, 0.8383, 0.5581, 0.8383, 0.5581, 0.8383, 0.5581, 0.8383, 0.5581, 0.8383, 0.5581, 0.8383, 0.5581, 0.8383, 0.5581, 0.8383, 0.5581, 0.8383, 0.5581, 0.8383, 0.5581, 0.8383, 0.5581, 0.8383, 0.5581, 0.8383, 0.5581, 0.8383, 0.5581, 0.8383, 0.5581, 0.8383, 0.5581, 0.8383, 0.5581, 0.8383, 0.5581, 0.8383, 0.5581, 0.8383, 0.5581, 0.8383, 0.5581, 0.8383, 0.5581, 0.8383, 0.5581, 0.8383, 0.168, 0.9258, 0.193, 0.9258, 0.1945, 0.7789, 0.1695, 0.7789, 0.8363, 0.8398, 0.8363, 0.8398, 0.8363, 0.8398, 0.8363, 0.8398, 0.8363, 0.8398, 0.8363, 0.8398, 0.8363, 0.8398, 0.8363, 0.8398, 0.1885, 0.9483, 0.1885, 0.9234, 0.2039, 0.9234, 0.2039, 0.9483, 0.8363, 0.8398, 0.8363, 0.8398, 0.8363, 0.8398, 0.8363, 0.8398, 0.5581, 0.8383, 0.5581, 0.8383, 0.5581, 0.8383, 0.5581, 0.8383, 0.187, 0.6795, 0.212, 0.6795, 0.212, 0.7405, 0.187, 0.7405, 0.8363, 0.8398, 0.8363, 0.8398, 0.8363, 0.8398, 0.8363, 0.8398, 0.5581, 0.8383, 0.5581, 0.8383, 0.5581, 0.8383, 0.5581, 0.8383, 0.5581, 0.8383, 0.5581, 0.8383, 0.5581, 0.8383, 0.5581, 0.8383, 0.1419, 0.9281, 0.212, 0.9237, 0.212, 0.8626, 0.1419, 0.8671, 0.1419, 0.8671, 0.212, 0.8626, 0.212, 0.6795, 0.1419, 0.6839, 0.8363, 0.8398, 0.8363, 0.8398, 0.8363, 0.8398, 0.8363, 0.8398, 0.218, 0.7065, 0.218, 0.6816, 0.2333, 0.6816, 0.2333, 0.7065, 0.218, 0.847, 0.193, 0.847, 0.193, 0.806, 0.218, 0.806, 0.218, 0.806, 0.193, 0.806, 0.193, 0.7907, 0.218, 0.7907, 0.193, 0.847, 0.218, 0.847, 0.218, 0.8624, 0.193, 0.8624, 0.5581, 0.8383, 0.5581, 0.8383, 0.5581, 0.8383, 0.5581, 0.8383, 0.187, 0.7405, 0.212, 0.7405, 0.212, 0.9237, 0.187, 0.9237, 0.8363, 0.8398, 0.8363, 0.8398, 0.8363, 0.8398, 0.8363, 0.8398, 0.8363, 0.8398, 0.8363, 0.8398, 0.8363, 0.8398, 0.8363, 0.8398, 0.5581, 0.8383, 0.5581, 0.8383, 0.5581, 0.8383, 0.5581, 0.8383, 0.8363, 0.8398, 0.8363, 0.8398, 0.8363, 0.8398, 0.8363, 0.8398, 0.8363, 0.8398, 0.8363, 0.8398, 0.8363, 0.8398, 0.8363, 0.8398, 0.8363, 0.8398, 0.8363, 0.8407, 0.8363, 0.8407, 0.8363, 0.8398, 0.5582, 0.8327, 0.5582, 0.8327, 0.5582, 0.8327, 0.5582, 0.8327, 0.1625, 0.878, 0.1375, 0.878, 0.1375, 0.8169, 0.1625, 0.8169, 0.5581, 0.8383, 0.5581, 0.8383, 0.5581, 0.8383, 0.5581, 0.8383, 0.1051, 0.9001, 0.1337, 0.9069, 0.1337, 0.784, 0.1051, 0.7772, 0.8363, 0.8407, 0.8363, 0.8407, 0.8363, 0.8407, 0.8363, 0.8407, 0.1025, 0.6748, 0.1274, 0.6748, 0.1533, 0.6816, 0.1283, 0.6816, 0.2038, 0.7795, 0.1337, 0.784, 0.1337, 0.9069, 0.2038, 0.9025, 0.5582, 0.8327, 0.5581, 0.8383, 0.5581, 0.8383, 0.5582, 0.8327, 0.8363, 0.8407, 0.8363, 0.8407, 0.8363, 0.8407, 0.8363, 0.8407, 0.187, 0.8024, 0.187, 0.8209, 0.1621, 0.8209, 0.1621, 0.8024, 0.1621, 0.8209, 0.187, 0.8209, 0.187, 0.9438, 0.1621, 0.9438, 0.187, 0.8024, 0.1621, 0.8024, 0.1621, 0.6795, 0.187, 0.6795, 0.1283, 0.6816, 0.1533, 0.6816, 0.1547, 0.9958, 0.1298, 0.9958, 0.5581, 0.8383, 0.5581, 0.8383, 0.5581, 0.8383, 0.5581, 0.8383, 0.8363, 0.8398, 0.8363, 0.8407, 0.8363, 0.8407, 0.8363, 0.8398, 0.5582, 0.8327, 0.5582, 0.8327, 0.5582, 0.8327, 0.5582, 0.8327, 0.1625, 0.8169, 0.1375, 0.8169, 0.1274, 0.6748, 0.1524, 0.6748, 0.1433, 0.8856, 0.2135, 0.8811, 0.2135, 0.8378, 0.1433, 0.8423, 0.8363, 0.8407, 0.8363, 0.8407, 0.8363, 0.8407, 0.8363, 0.8407, 0.1635, 0.9131, 0.1885, 0.9131, 0.1885, 0.9521, 0.1635, 0.9521, 0.1433, 0.9246, 0.2135, 0.9201, 0.2135, 0.8811, 0.1433, 0.8856, 0.1371, 0.8041, 0.1121, 0.8041, 0.1121, 0.6795, 0.1371, 0.6795, 0.5582, 0.8327, 0.5582, 0.8327, 0.5582, 0.8327, 0.5582, 0.8327, 0.8363, 0.8407, 0.8363, 0.8407, 0.8363, 0.8407, 0.8363, 0.8407, 0.8363, 0.8407, 0.8363, 0.8407, 0.8363, 0.8407, 0.8363, 0.8407, 0.8363, 0.8407, 0.8363, 0.8407, 0.8363, 0.8407, 0.8363, 0.8407, 0.1621, 0.9709, 0.1371, 0.9709, 0.1371, 0.7991, 0.1621, 0.7991, 0.5582, 0.8327, 0.5582, 0.8327, 0.5582, 0.8327, 0.5582, 0.8327, 0.1121, 0.8041, 0.1371, 0.8041, 0.1371, 0.9758, 0.1121, 0.9758, 0.1897, 0.7744, 0.2147, 0.7744, 0.2147, 0.8177, 0.1897, 0.8177, 0.5582, 0.8327, 0.5582, 0.8327, 0.5582, 0.8327, 0.5582, 0.8327, 0.5582, 0.8327, 0.5582, 0.8327, 0.5582, 0.8327, 0.5582, 0.8327, 0.1621, 0.7991, 0.1371, 0.7991, 0.1371, 0.6795, 0.1621, 0.6795, 0.5582, 0.8327, 0.5582, 0.8327, 0.5582, 0.8327, 0.5582, 0.8327, 0.2135, 0.9234, 0.1885, 0.9234, 0.1885, 0.8378, 0.2135, 0.8378, 0.8363, 0.8407, 0.8363, 0.8407, 0.8363, 0.8407, 0.8363, 0.8407, 0.1897, 0.8177, 0.2147, 0.8177, 0.2147, 0.9032, 0.1897, 0.9032, 0.8363, 0.8407, 0.8363, 0.8407, 0.8363, 0.8407, 0.8363, 0.8407, 0.5582, 0.8327, 0.5582, 0.8327, 0.5582, 0.8327, 0.5582, 0.8327, 0.8363, 0.8407, 0.8363, 0.8407, 0.8363, 0.8407, 0.8363, 0.8407, 0.5582, 0.8327, 0.5582, 0.8327, 0.5582, 0.8327, 0.5582, 0.8327, 0.218, 0.7907, 0.193, 0.7907, 0.193, 0.7753, 0.218, 0.7753, 0.5582, 0.8327, 0.5582, 0.8327, 0.5582, 0.8327, 0.5582, 0.8327, 0.8363, 0.8407, 0.8363, 0.8407, 0.8363, 0.8407, 0.8363, 0.8407, 0.187, 0.9237, 0.212, 0.9237, 0.2135, 0.8378, 0.1885, 0.8378, 0.1789, 0.8039, 0.2038, 0.8039, 0.2038, 0.8193, 0.1789, 0.8193, 0.8363, 0.8407, 0.8363, 0.8407, 0.8363, 0.8407, 0.8363, 0.8407, 0.8363, 0.8407, 0.8363, 0.8407, 0.8363, 0.8407, 0.8363, 0.8407, 0.1433, 0.8423, 0.2135, 0.8378, 0.212, 0.9237, 0.1419, 0.9281, 0.139, 0.9246, 0.139, 0.9495, 0.2135, 0.9451, 0.2135, 0.9201, 0.2132, 0.8603, 0.1882, 0.8603, 0.1882, 0.6771, 0.2132, 0.6771, 0.1882, 0.8603, 0.2132, 0.8603, 0.2147, 0.7744, 0.1897, 0.7744, 0.5582, 0.8327, 0.5582, 0.8327, 0.5582, 0.8327, 0.5582, 0.8327, 0.218, 0.7753, 0.193, 0.7753, 0.193, 0.6816, 0.218, 0.6816, 0.8363, 0.8407, 0.8363, 0.8407, 0.8363, 0.8407, 0.8363, 0.8407, 0.5582, 0.8327, 0.5582, 0.8327, 0.5582, 0.8327, 0.5582, 0.8327, 0.1789, 0.8193, 0.2038, 0.8193, 0.2038, 0.913, 0.1789, 0.913, 0.8363, 0.8407, 0.8363, 0.8407, 0.8363, 0.8407, 0.8363, 0.8407, 0.5582, 0.8327, 0.5582, 0.8327, 0.5582, 0.8327, 0.5582, 0.8327, 0.1789, 0.938, 0.1789, 0.913, 0.1995, 0.913, 0.1995, 0.938, 0.8363, 0.8407, 0.8363, 0.8407, 0.8363, 0.8407, 0.8363, 0.8407, 0.1433, 0.8576, 0.1148, 0.8508, 0.1148, 0.9088, 0.1433, 0.9156, 0.5582, 0.8327, 0.5582, 0.8327, 0.5582, 0.8327, 0.5582, 0.8327, 0.5582, 0.8327, 0.5582, 0.8327, 0.5582, 0.8327, 0.5582, 0.8327, 0.8363, 0.8407, 0.8363, 0.8407, 0.8363, 0.8407, 0.8363, 0.8407, 0.1398, 0.9088, 0.1148, 0.9088, 0.1148, 0.8935, 0.1398, 0.8935, 0.8363, 0.8407, 0.8363, 0.8407, 0.8363, 0.8407, 0.8363, 0.8407, 0.5582, 0.8327, 0.5582, 0.8327, 0.5582, 0.8327, 0.5582, 0.8327, 0.168, 0.8037, 0.193, 0.8037, 0.193, 0.9258, 0.168, 0.9258, 0.1433, 0.8423, 0.1148, 0.8355, 0.1148, 0.8508, 0.1433, 0.8576, 0.5582, 0.8327, 0.5582, 0.8327, 0.5582, 0.8327, 0.5582, 0.8327, 0.193, 0.8037, 0.168, 0.8037, 0.168, 0.6816, 0.193, 0.6816, 0.8363, 0.8407, 0.8363, 0.8407, 0.8363, 0.8407, 0.8363, 0.8407, 0.1307, 0.7958, 0.1387, 0.7958, 0.1387, 0.8338, 0.1307, 0.8338, 0.1307, 0.8338, 0.1387, 0.8338, 0.1387, 0.8726, 0.1307, 0.8726, 0.1387, 0.7958, 0.1307, 0.7958, 0.1307, 0.757, 0.1387, 0.757, 0.8363, 0.8407, 0.8363, 0.8407, 0.8363, 0.8407, 0.8363, 0.8407, 0.8363, 0.8407, 0.8363, 0.8407, 0.8363, 0.8407, 0.8363, 0.8407, 0.1398, 0.8935, 0.1148, 0.8935, 0.1148, 0.8355, 0.1398, 0.8355, 0.5582, 0.8327, 0.5582, 0.8327, 0.5582, 0.8327, 0.5582, 0.8327, 0.5582, 0.8327, 0.5582, 0.8327, 0.5582, 0.8327, 0.5582, 0.8327, 0.5526, 0.8326, 0.5525, 0.8382, 0.5581, 0.8383, 0.5582, 0.8327, 0.5581, 0.8383, 0.5525, 0.8382, 0.5525, 0.8382, 0.5581, 0.8383, 0.5581, 0.8383, 0.5581, 0.8383, 0.5581, 0.8383, 0.5581, 0.8383, 0.5526, 0.8326, 0.5582, 0.8327, 0.5582, 0.8327, 0.5526, 0.8326, 0.5582, 0.8327, 0.5582, 0.8327, 0.5582, 0.8327, 0.5582, 0.8327, 0.5582, 0.8327, 0.5581, 0.8383, 0.5581, 0.8383, 0.5582, 0.8327])
me_cube.materials.append(mat_material)
me_cube.use_mirror_vertex_groups = False
me_cube.update()

# ---- objects
ob_cube = bpy.data.objects.new('Cube', me_cube)

# ---- transforms, parenting, visibility, modifiers, constraints
ob_cube.location = (0.0, 0.0, 3.028)
ob_cube.scale = (1.0, 3.0, 3.0)
ob_cube.lock_rotations_4d = False
ob_cube.empty_display_type = 'ARROWS'
ob_cube.lineart.crease_threshold = 0.0

# ---- collection membership
col_map.objects.link(ob_cube)

# ---- scene / render settings (as saved in the file)
scene.frame_start = 1; scene.frame_end = 250; scene.frame_set(5)
scene.render.engine = 'BLENDER_EEVEE_NEXT'
scene.cycles.sampling_pattern = 'TABULATED_SOBOL'
scene.cycles.use_light_tree = False
scene.view_settings.view_transform = 'Filmic'
bpy.context.view_layer.update()

# ---- added for rendering (the .blend has no active camera and no usable light): camera, sun
cam_auto = bpy.data.cameras.new('AutoCamera')
cam_auto.lens = 50.0
cam_auto.sensor_width = 36.0
cam_auto.clip_end = 7298.13
ob_auto_camera = bpy.data.objects.new('AutoCamera', cam_auto)
scene.collection.objects.link(ob_auto_camera)
ob_auto_camera.location = (556.926, -468.67, 335.707)
ob_auto_camera.rotation_euler = (1.09748, -7.21219e-08, 0.694738)
scene.camera = ob_auto_camera
light_auto_sun = bpy.data.lights.new('AutoSun', 'SUN')
light_auto_sun.energy = 3.0
light_auto_sun.angle = 0.0523599
ob_auto_sun = bpy.data.objects.new('AutoSun', light_auto_sun)
scene.collection.objects.link(ob_auto_sun)
ob_auto_sun.rotation_euler = (0.872665, 0.174533, 0.523599)
bpy.context.view_layer.update()
